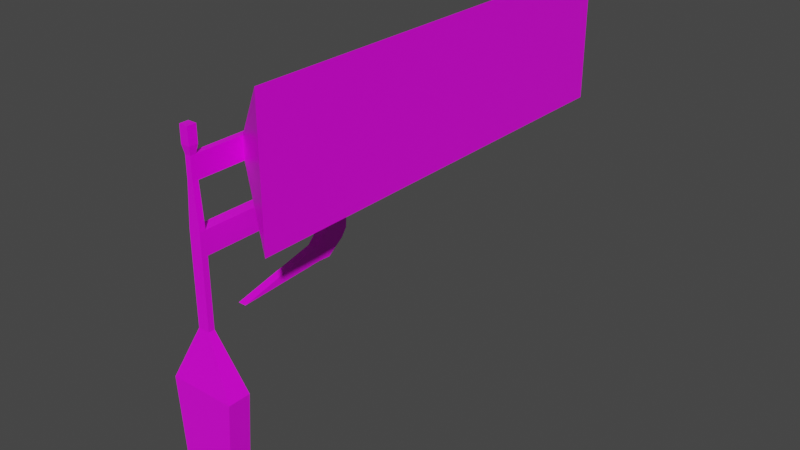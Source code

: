 # Source: streetsign.blend  (saved by Blender 2.93.21; exported with 4.5.12 LTS)
import bpy
from mathutils import Matrix  # noqa: F401  (used for matrix-valued properties, if any)

bpy.ops.wm.read_factory_settings(use_empty=True)
scene = bpy.context.scene
scene.name = 'Scene'

# ---- collections
col_collection = bpy.data.collections.new('Collection'); scene.collection.children.link(col_collection)

# ---- images (referenced by path relative to the original .blend; pixels are not part of the script)
import os
ASSET_DIR = os.environ.get("B2B_ASSET_DIR", "")  # directory of the original .blend (textures are referenced by path, not embedded)
HERE = os.path.dirname(os.path.abspath(__file__))  # packed textures are extracted next to this script under _unpacked/

def load_image(name, relpath, width, height, colorspace="sRGB"):
    """Load a texture the original file referenced (path relative to the .blend, or extracted next to this script)."""
    p = next((c for c in (os.path.join(HERE, relpath), os.path.join(ASSET_DIR, relpath)) if relpath and os.path.exists(c)), "")
    if p:
        img = bpy.data.images.load(p, check_existing=True)
        img.name = name
    else:  # same state as the original file: an image datablock whose file is absent (Cycles renders it pink)
        img = bpy.data.images.new(name, width, height)
        img.source = "FILE"
        img.filepath = "//" + (relpath or name)
    img.colorspace_settings.name = colorspace
    return img
img_clean_metal_jpg = load_image('clean_metal.jpg', 'clean_metal.jpg', 1024, 1024, 'sRGB')

# ---- materials (node trees are filled in below, after node groups)
mat_material = bpy.data.materials.new('Material')
mat_material.alpha_threshold = 0.0
mat_material.use_transparent_shadow = False
mat_material.line_color = (0.0, 0.0, 0.0, 1.0)

# ---- material node trees
mat_material.use_nodes = True; mat_material.node_tree.nodes.clear()
_N = mat_material.node_tree.nodes; _L = mat_material.node_tree.links
n0 = _N.new('ShaderNodeOutputMaterial'); n0.name = 'Material Output'; n0.location = (300, 300)
n1 = _N.new('ShaderNodeTexImage'); n1.name = 'Image Texture'; n1.location = (-598, 157)
n1.image = img_clean_metal_jpg
n2 = _N.new('ShaderNodeBsdfPrincipled'); n2.name = 'Principled BSDF'; n2.location = (10, 300)
n2.distribution = 'GGX'
n2.subsurface_method = 'BURLEY'
n2.inputs[2].default_value = 0.4
n2.inputs[3].default_value = 1.45
n2.inputs[27].default_value = (0.0, 0.0, 0.0, 1.0)
n2.inputs[28].default_value = 1.0
_L.new(n2.outputs[0], n0.inputs[0])
_L.new(n1.outputs[0], n2.inputs[0])
n0.is_active_output = True

# ---- world
world_world = bpy.data.worlds.new('World'); scene.world = world_world
world_world.use_nodes = True; world_world.node_tree.nodes.clear()
_N = world_world.node_tree.nodes; _L = world_world.node_tree.links
n0 = _N.new('ShaderNodeOutputWorld'); n0.name = 'World Output'; n0.location = (300, 300)
n1 = _N.new('ShaderNodeBackground'); n1.name = 'Background'; n1.location = (10, 300)
n1.inputs[0].default_value = (0.05088, 0.05088, 0.05088, 1.0)
_L.new(n1.outputs[0], n0.inputs[0])
n0.is_active_output = True
world_world.color = (0.05088, 0.05088, 0.05088)
world_world.use_sun_shadow = False
world_world.sun_shadow_jitter_overblur = 0.0

# ---- meshes
me_cube = bpy.data.meshes.new('Cube')
me_cube.from_pydata([(0.1515, 0.1515, 6.488), (0.7584, 0.3838, -6.662), (0.1515, -0.1515, 6.488), (0.7584, -0.3838, -6.662), (-0.1515, 0.1515, 6.488), (-0.7584, 0.3838, -6.662), (-0.1515, -0.1515, 6.488), (-0.7584, -0.3838, -6.662), (0.2021, 0.1042, 0.3302), (-0.2021, -0.1042, 0.3302), (0.2021, -0.1042, 0.3302), (-0.2021, 0.1042, 0.3302), (-0.2021, -0.1042, 3.455), (0.2021, 0.1042, 3.455), (0.2021, -0.1042, 3.455), (-0.2021, 0.1042, 3.455), (-0.1, -0.1, 4.892), (0.1, 0.1, 4.892), (0.1, -0.1, 4.892), (-0.1, 0.1, 4.892), (-0.1, -0.1, 5.642), (0.1, 0.1, 5.642), (0.1, -0.1, 5.642), (-0.1, 0.1, 5.642), (-0.1515, -0.1515, 5.92), (0.1515, 0.1515, 5.92), (0.1515, -0.1515, 5.92), (-0.1515, 0.1515, 5.92), (0.2021, 0.1042, 2.674), (-0.2021, 0.1042, 2.674), (0.2021, 6.449, 3.455), (-0.2021, 6.449, 3.455), (0.2021, 6.449, 2.674), (-0.2021, 6.449, 2.674), (-0.2021, 4.863, 2.674), (0.2021, 4.863, 2.674), (-0.2021, 5.656, 2.674), (0.2021, 5.656, 2.674), (-0.2021, 4.93, 1.822), (0.2021, 4.93, 1.822), (-0.2021, 5.588, 1.38), (0.2021, 5.588, 1.38), (-0.2021, 4.833, 1.665), (0.2021, 4.833, 1.665), (-0.2021, 5.396, 1.107), (0.2021, 5.396, 1.107), (-0.183, 4.662, 1.361), (0.183, 4.662, 1.361), (-0.183, 4.824, 0.6619), (0.183, 4.824, 0.6619), (-0.1385, 4.27, 1.181), (0.1385, 4.27, 1.181), (-0.1385, 4.393, 0.6515), (0.1385, 4.393, 0.6515), (-0.1385, 1.351, 0.5023), (0.1385, 1.351, 0.5023), (0.1, 6.642, 4.892), (-0.1, 6.642, 4.892), (0.1, 6.642, 5.642), (-0.1, 6.642, 5.642), (0.1, 1.735, 5.642), (0.1, 1.735, 4.892), (0.1, 4.189, 5.642), (0.1, 4.189, 4.892), (1.762, 0.745, 7.676), (1.762, 0.745, 2.858), (1.762, 16.51, 7.676), (1.762, 16.51, 2.858), (1.146, 0.3918, -1.586), (1.146, -0.3918, -1.586), (-1.146, 0.3918, -1.586), (-1.146, -0.3918, -1.586)], [], [(0, 4, 6, 2), (26, 2, 6, 24), (24, 6, 4, 27), (5, 1, 3, 7), (25, 0, 2, 26), (27, 4, 0, 25), (70, 11, 8, 68), (68, 8, 10, 69), (71, 9, 11, 70), (69, 10, 9, 71), (37, 36, 33, 32), (15, 19, 17, 13), (13, 17, 18, 14), (12, 16, 19, 15), (14, 18, 16, 12), (23, 59, 57, 19, 16, 20), (18, 22, 20, 16), (23, 27, 25, 21), (21, 25, 26, 22), (20, 24, 27, 23), (22, 26, 24, 20), (49, 53, 55, 54, 52, 48, 44, 40, 41, 45), (9, 12, 15, 31, 33, 36, 40, 44, 42, 38, 34, 29, 11), (35, 39, 43, 45, 41, 37, 32, 30, 13, 14, 10, 8, 28), (33, 31, 30, 32), (10, 14, 12, 9), (11, 29, 28, 8), (17, 61, 60, 21, 22, 18), (29, 34, 35, 28), (57, 56, 63, 67, 65, 61, 17, 19), (36, 37, 41, 40), (35, 34, 38, 39), (42, 44, 48, 46), (49, 47, 51, 53), (45, 43, 47, 49), (46, 48, 52, 50), (50, 52, 54), (53, 51, 55), (57, 59, 58, 56), (13, 30, 31, 15), (5, 70, 68, 1), (1, 68, 69, 3), (63, 62, 66, 67), (63, 56, 58, 62), (60, 61, 65, 64), (62, 58, 59, 23, 21, 60, 64, 66), (7, 71, 70, 5), (50, 54, 55, 51, 47, 43, 39, 38, 42, 46), (65, 67, 66, 64), (3, 69, 71, 7)])
_uv = me_cube.uv_layers.new(name='UVMap')
_uv.uv.foreach_set('vector', [0.625, 0.5, 0.875, 0.5, 0.875, 0.75, 0.625, 0.75, 0.6172, 0.75, 0.625, 0.75, 0.625, 1.0, 0.6172, 1.0, 0.6172, 1.137e-13, 0.625, 0.0, 0.625, 0.25, 0.6172, 0.25, 0.125, 0.5, 0.375, 0.5, 0.375, 0.75, 0.125, 0.75, 0.6172, 0.5, 0.625, 0.5, 0.625, 0.75, 0.6172, 0.75, 0.6172, 0.25, 0.625, 0.25, 0.625, 0.5, 0.6172, 0.5, 0.4375, 0.25, 0.5, 0.25, 0.5, 0.5, 0.4375, 0.5, 0.4375, 0.5, 0.5, 0.5, 0.5, 0.75, 0.4375, 0.75, 0.4375, 9.095e-13, 0.5, 1.819e-12, 0.5, 0.25, 0.4375, 0.25, 0.4375, 0.75, 0.5, 0.75, 0.5, 1.0, 0.4375, 1.0, 0.5469, 0.5, 0.5469, 0.25, 0.5469, 0.25, 0.5469, 0.5, 0.5625, 0.25, 0.5938, 0.25, 0.5938, 0.5, 0.5625, 0.5, 0.5625, 0.5, 0.5938, 0.5, 0.5938, 0.75, 0.5625, 0.75, 0.5625, 9.095e-13, 0.5938, 4.547e-13, 0.5938, 0.25, 0.5625, 0.25, 0.5625, 0.75, 0.5938, 0.75, 0.5938, 1.0, 0.5625, 1.0, 0.6094, 0.25, 0.6094, 0.25, 0.5938, 0.25, 0.5938, 0.25, 0.5938, 4.547e-13, 0.6094, 2.274e-13, 0.5938, 0.75, 0.6094, 0.75, 0.6094, 1.0, 0.5938, 1.0, 0.6094, 0.25, 0.6172, 0.25, 0.6172, 0.5, 0.6094, 0.5, 0.6094, 0.5, 0.6172, 0.5, 0.6172, 0.75, 0.6094, 0.75, 0.6094, 2.274e-13, 0.6172, 1.137e-13, 0.6172, 0.25, 0.6094, 0.25, 0.6094, 0.75, 0.6172, 0.75, 0.6172, 1.0, 0.6094, 1.0, 0.5469, 0.5, 0.5469, 0.5, 0.5469, 0.5, 0.5469, 0.25, 0.5469, 0.25, 0.5469, 0.25, 0.5469, 0.25, 0.5469, 0.25, 0.5469, 0.5, 0.5469, 0.5, 0.5, 1.819e-12, 0.5625, 9.095e-13, 0.5625, 0.25, 0.5625, 0.25, 0.5469, 0.25, 0.5469, 0.25, 0.5469, 0.25, 0.5469, 0.25, 0.5469, 0.25, 0.5469, 0.25, 0.5469, 0.25, 0.5469, 0.25, 0.5, 0.25, 0.5469, 0.5, 0.5469, 0.5, 0.5469, 0.5, 0.5469, 0.5, 0.5469, 0.5, 0.5469, 0.5, 0.5469, 0.5, 0.5625, 0.5, 0.5625, 0.5, 0.5625, 0.75, 0.5, 0.75, 0.5, 0.5, 0.5469, 0.5, 0.5469, 0.25, 0.5625, 0.25, 0.5625, 0.5, 0.5469, 0.5, 0.5, 0.75, 0.5625, 0.75, 0.5625, 1.0, 0.5, 1.0, 0.5, 0.25, 0.5469, 0.25, 0.5469, 0.5, 0.5, 0.5, 0.5938, 0.5, 0.5938, 0.5, 0.6094, 0.5, 0.6094, 0.5, 0.6094, 0.75, 0.5938, 0.75, 0.5469, 0.25, 0.5469, 0.25, 0.5469, 0.5, 0.5469, 0.5, 0.5938, 0.25, 0.5938, 0.5, 0.5938, 0.5, 0.5938, 0.5, 0.5938, 0.5, 0.5938, 0.5, 0.5938, 0.5, 0.5938, 0.25, 0.5469, 0.25, 0.5469, 0.5, 0.5469, 0.5, 0.5469, 0.25, 0.5469, 0.5, 0.5469, 0.25, 0.5469, 0.25, 0.5469, 0.5, 0.5469, 0.25, 0.5469, 0.25, 0.5469, 0.25, 0.5469, 0.25, 0.5469, 0.5, 0.5469, 0.5, 0.5469, 0.5, 0.5469, 0.5, 0.5469, 0.5, 0.5469, 0.5, 0.5469, 0.5, 0.5469, 0.5, 0.5469, 0.25, 0.5469, 0.25, 0.5469, 0.25, 0.5469, 0.25, 0.5469, 0.25, 0.5469, 0.25, 0.5469, 0.25, 0.5469, 0.5, 0.5469, 0.5, 0.5469, 0.5, 0.5938, 0.25, 0.6094, 0.25, 0.6094, 0.5, 0.5938, 0.5, 0.5625, 0.5, 0.5625, 0.5, 0.5625, 0.25, 0.5625, 0.25, 0.375, 0.25, 0.4375, 0.25, 0.4375, 0.5, 0.375, 0.5, 0.375, 0.5, 0.4375, 0.5, 0.4375, 0.75, 0.375, 0.75, 0.5938, 0.5, 0.6094, 0.5, 0.6094, 0.5, 0.5938, 0.5, 0.5938, 0.5, 0.5938, 0.5, 0.6094, 0.5, 0.6094, 0.5, 0.6094, 0.5, 0.5938, 0.5, 0.5938, 0.5, 0.6094, 0.5, 0.6094, 0.5, 0.6094, 0.5, 0.6094, 0.25, 0.6094, 0.25, 0.6094, 0.5, 0.6094, 0.5, 0.6094, 0.5, 0.6094, 0.5, 0.375, 0.0, 0.4375, 9.095e-13, 0.4375, 0.25, 0.375, 0.25, 0.5469, 0.25, 0.5469, 0.25, 0.5469, 0.5, 0.5469, 0.5, 0.5469, 0.5, 0.5469, 0.5, 0.5469, 0.5, 0.5469, 0.25, 0.5469, 0.25, 0.5469, 0.25, 0.5938, 0.5, 0.5938, 0.5, 0.6094, 0.5, 0.6094, 0.5, 0.375, 0.75, 0.4375, 0.75, 0.4375, 1.0, 0.375, 1.0])
me_cube.materials.append(mat_material)
me_cube.use_remesh_preserve_volume = False
me_cube.use_remesh_preserve_attributes = False
me_cube.use_mirror_vertex_groups = False
me_cube.update()

# ---- objects
ob_streetsign = bpy.data.objects.new('streetsign', me_cube)

# ---- transforms, parenting, visibility, modifiers, constraints
ob_streetsign.location = (0.0, 0.0, 0.0)
ob_streetsign.lock_rotations_4d = False
ob_streetsign.empty_display_type = 'ARROWS'
ob_streetsign.lineart.crease_threshold = 0.0

# ---- collection membership
col_collection.objects.link(ob_streetsign)

# ---- scene / render settings (as saved in the file)
scene.frame_start = 1; scene.frame_end = 250; scene.frame_set(1)
scene.render.engine = 'BLENDER_EEVEE_NEXT'
scene.cycles.use_denoising = False
scene.cycles.samples = 128
scene.cycles.sampling_pattern = 'TABULATED_SOBOL'
scene.cycles.use_adaptive_sampling = False
scene.cycles.use_light_tree = False
scene.view_settings.view_transform = 'Filmic'
bpy.context.view_layer.update()

# ---- added for rendering (the .blend has no active camera and no usable light): camera, sun
cam_auto = bpy.data.cameras.new('AutoCamera')
cam_auto.lens = 50.0
cam_auto.sensor_width = 36.0
cam_auto.clip_end = 1000.0
ob_auto_camera = bpy.data.objects.new('AutoCamera', cam_auto)
scene.collection.objects.link(ob_auto_camera)
ob_auto_camera.location = (20.9911, -16.7602, 17.0534)
ob_auto_camera.rotation_euler = (1.09748, -7.21219e-08, 0.694738)
scene.camera = ob_auto_camera
light_auto_sun = bpy.data.lights.new('AutoSun', 'SUN')
light_auto_sun.energy = 3.0
light_auto_sun.angle = 0.0523599
ob_auto_sun = bpy.data.objects.new('AutoSun', light_auto_sun)
scene.collection.objects.link(ob_auto_sun)
ob_auto_sun.rotation_euler = (0.872665, 0.174533, 0.523599)
bpy.context.view_layer.update()
